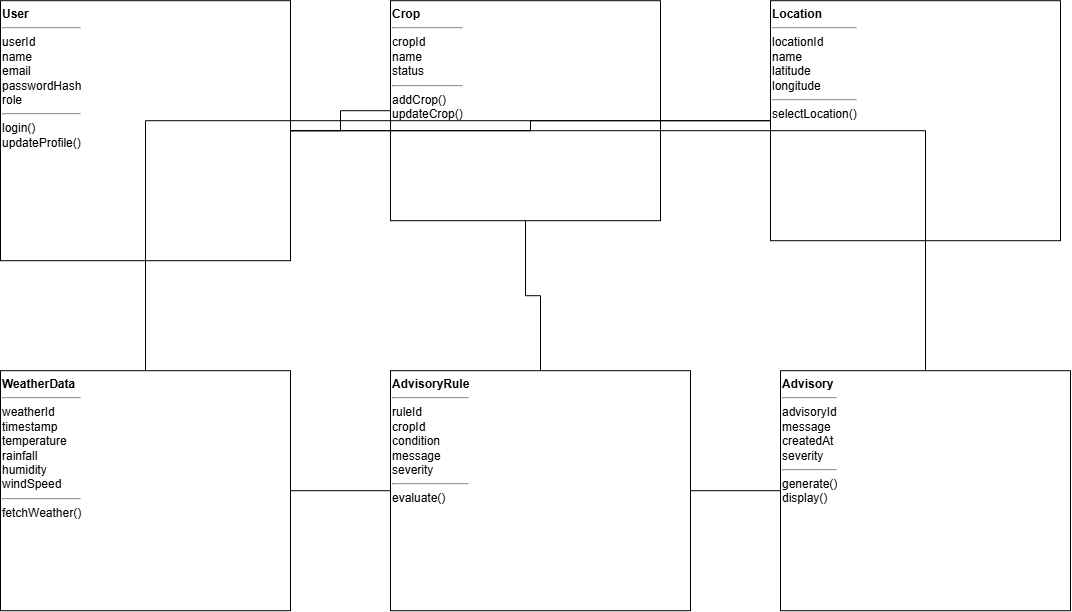

The diagram above was exported from draw.io. Its source (the exported page's mxGraphModel, read from the mxfile embedded in the PNG):
<mxGraphModel dx="1144" dy="624" grid="1" gridSize="10" guides="1" tooltips="1" connect="1" arrows="1" fold="1" page="1" pageScale="1" pageWidth="1600" pageHeight="1000" math="0" shadow="0">
  <root>
    <mxCell id="0" />
    <mxCell id="1" parent="0" />
    <mxCell id="C1" parent="1" style="shape=umlClass;whiteSpace=wrap;html=1;align=left;verticalAlign=top;fillColor=#ffffff;strokeColor=#000000;fontSize=12;" value="&lt;b&gt;User&lt;/b&gt;&lt;hr&gt;userId&lt;br&gt;name&lt;br&gt;email&lt;br&gt;passwordHash&lt;br&gt;role&lt;hr&gt;login()&lt;br&gt;updateProfile()" vertex="1">
      <mxGeometry height="260" width="290" x="80" y="80" as="geometry" />
    </mxCell>
    <mxCell id="C2" parent="1" style="shape=umlClass;whiteSpace=wrap;html=1;align=left;verticalAlign=top;fillColor=#ffffff;strokeColor=#000000;fontSize=12;" value="&lt;b&gt;Crop&lt;/b&gt;&lt;hr&gt;cropId&lt;br&gt;name&lt;br&gt;status&lt;hr&gt;addCrop()&lt;br&gt;updateCrop()" vertex="1">
      <mxGeometry height="220" width="270" x="470" y="80" as="geometry" />
    </mxCell>
    <mxCell id="C3" parent="1" style="shape=umlClass;whiteSpace=wrap;html=1;align=left;verticalAlign=top;fillColor=#ffffff;strokeColor=#000000;fontSize=12;" value="&lt;b&gt;Location&lt;/b&gt;&lt;hr&gt;locationId&lt;br&gt;name&lt;br&gt;latitude&lt;br&gt;longitude&lt;hr&gt;selectLocation()" vertex="1">
      <mxGeometry height="240" width="290" x="850" y="80" as="geometry" />
    </mxCell>
    <mxCell id="C4" parent="1" style="shape=umlClass;whiteSpace=wrap;html=1;align=left;verticalAlign=top;fillColor=#ffffff;strokeColor=#000000;fontSize=12;" value="&lt;b&gt;WeatherData&lt;/b&gt;&lt;hr&gt;weatherId&lt;br&gt;timestamp&lt;br&gt;temperature&lt;br&gt;rainfall&lt;br&gt;humidity&lt;br&gt;windSpeed&lt;hr&gt;fetchWeather()" vertex="1">
      <mxGeometry height="240" width="290" x="80" y="450" as="geometry" />
    </mxCell>
    <mxCell id="C5" parent="1" style="shape=umlClass;whiteSpace=wrap;html=1;align=left;verticalAlign=top;fillColor=#ffffff;strokeColor=#000000;fontSize=12;" value="&lt;b&gt;AdvisoryRule&lt;/b&gt;&lt;hr&gt;ruleId&lt;br&gt;cropId&lt;br&gt;condition&lt;br&gt;message&lt;br&gt;severity&lt;hr&gt;evaluate()" vertex="1">
      <mxGeometry height="240" width="300" x="470" y="450" as="geometry" />
    </mxCell>
    <mxCell id="C6" parent="1" style="shape=umlClass;whiteSpace=wrap;html=1;align=left;verticalAlign=top;fillColor=#ffffff;strokeColor=#000000;fontSize=12;" value="&lt;b&gt;Advisory&lt;/b&gt;&lt;hr&gt;advisoryId&lt;br&gt;message&lt;br&gt;createdAt&lt;br&gt;severity&lt;hr&gt;generate()&lt;br&gt;display()" vertex="1">
      <mxGeometry height="240" width="290" x="860" y="450" as="geometry" />
    </mxCell>
    <mxCell id="CE1" edge="1" parent="1" source="C1" style="edgeStyle=orthogonalEdgeStyle;rounded=0;orthogonalLoop=1;jettySize=auto;html=1;endArrow=none;" target="C2" value="">
      <mxGeometry relative="1" as="geometry" />
    </mxCell>
    <mxCell id="CE2" edge="1" parent="1" source="C1" style="edgeStyle=orthogonalEdgeStyle;rounded=0;orthogonalLoop=1;jettySize=auto;html=1;endArrow=none;" target="C3" value="">
      <mxGeometry relative="1" as="geometry" />
    </mxCell>
    <mxCell id="CE3" edge="1" parent="1" source="C3" style="edgeStyle=orthogonalEdgeStyle;rounded=0;orthogonalLoop=1;jettySize=auto;html=1;endArrow=none;" target="C4" value="">
      <mxGeometry relative="1" as="geometry" />
    </mxCell>
    <mxCell id="CE4" edge="1" parent="1" source="C2" style="edgeStyle=orthogonalEdgeStyle;rounded=0;orthogonalLoop=1;jettySize=auto;html=1;endArrow=none;" target="C5" value="">
      <mxGeometry relative="1" as="geometry" />
    </mxCell>
    <mxCell id="CE5" edge="1" parent="1" source="C4" style="edgeStyle=orthogonalEdgeStyle;rounded=0;orthogonalLoop=1;jettySize=auto;html=1;endArrow=none;" target="C5" value="">
      <mxGeometry relative="1" as="geometry" />
    </mxCell>
    <mxCell id="CE6" edge="1" parent="1" source="C5" style="edgeStyle=orthogonalEdgeStyle;rounded=0;orthogonalLoop=1;jettySize=auto;html=1;endArrow=none;" target="C6" value="">
      <mxGeometry relative="1" as="geometry" />
    </mxCell>
    <mxCell id="CE7" edge="1" parent="1" source="C1" style="edgeStyle=orthogonalEdgeStyle;rounded=0;orthogonalLoop=1;jettySize=auto;html=1;endArrow=none;" target="C6" value="">
      <mxGeometry relative="1" as="geometry" />
    </mxCell>
  </root>
</mxGraphModel>